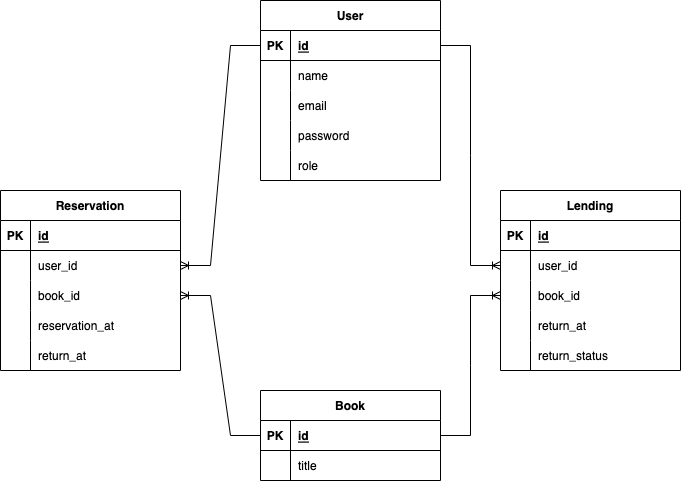

The diagram above was exported from draw.io. Its source (the exported page's mxGraphModel, read from the mxfile embedded in the PNG):
<mxGraphModel dx="928" dy="1634" grid="1" gridSize="10" guides="1" tooltips="1" connect="1" arrows="1" fold="1" page="1" pageScale="1" pageWidth="850" pageHeight="1100" math="0" shadow="0">
  <root>
    <mxCell id="0" />
    <mxCell id="1" parent="0" />
    <mxCell id="2" value="User" style="shape=table;startSize=30;container=1;collapsible=1;childLayout=tableLayout;fixedRows=1;rowLines=0;fontStyle=1;align=center;resizeLast=1;" vertex="1" parent="1">
      <mxGeometry x="480" y="-240" width="180" height="180" as="geometry" />
    </mxCell>
    <mxCell id="3" value="" style="shape=tableRow;horizontal=0;startSize=0;swimlaneHead=0;swimlaneBody=0;fillColor=none;collapsible=0;dropTarget=0;points=[[0,0.5],[1,0.5]];portConstraint=eastwest;top=0;left=0;right=0;bottom=1;" vertex="1" parent="2">
      <mxGeometry y="30" width="180" height="30" as="geometry" />
    </mxCell>
    <mxCell id="4" value="PK" style="shape=partialRectangle;connectable=0;fillColor=none;top=0;left=0;bottom=0;right=0;fontStyle=1;overflow=hidden;" vertex="1" parent="3">
      <mxGeometry width="30" height="30" as="geometry">
        <mxRectangle width="30" height="30" as="alternateBounds" />
      </mxGeometry>
    </mxCell>
    <mxCell id="5" value="id" style="shape=partialRectangle;connectable=0;fillColor=none;top=0;left=0;bottom=0;right=0;align=left;spacingLeft=6;fontStyle=5;overflow=hidden;" vertex="1" parent="3">
      <mxGeometry x="30" width="150" height="30" as="geometry">
        <mxRectangle width="150" height="30" as="alternateBounds" />
      </mxGeometry>
    </mxCell>
    <mxCell id="6" value="" style="shape=tableRow;horizontal=0;startSize=0;swimlaneHead=0;swimlaneBody=0;fillColor=none;collapsible=0;dropTarget=0;points=[[0,0.5],[1,0.5]];portConstraint=eastwest;top=0;left=0;right=0;bottom=0;" vertex="1" parent="2">
      <mxGeometry y="60" width="180" height="30" as="geometry" />
    </mxCell>
    <mxCell id="7" value="" style="shape=partialRectangle;connectable=0;fillColor=none;top=0;left=0;bottom=0;right=0;editable=1;overflow=hidden;" vertex="1" parent="6">
      <mxGeometry width="30" height="30" as="geometry">
        <mxRectangle width="30" height="30" as="alternateBounds" />
      </mxGeometry>
    </mxCell>
    <mxCell id="8" value="name" style="shape=partialRectangle;connectable=0;fillColor=none;top=0;left=0;bottom=0;right=0;align=left;spacingLeft=6;overflow=hidden;" vertex="1" parent="6">
      <mxGeometry x="30" width="150" height="30" as="geometry">
        <mxRectangle width="150" height="30" as="alternateBounds" />
      </mxGeometry>
    </mxCell>
    <mxCell id="9" value="" style="shape=tableRow;horizontal=0;startSize=0;swimlaneHead=0;swimlaneBody=0;fillColor=none;collapsible=0;dropTarget=0;points=[[0,0.5],[1,0.5]];portConstraint=eastwest;top=0;left=0;right=0;bottom=0;" vertex="1" parent="2">
      <mxGeometry y="90" width="180" height="30" as="geometry" />
    </mxCell>
    <mxCell id="10" value="" style="shape=partialRectangle;connectable=0;fillColor=none;top=0;left=0;bottom=0;right=0;editable=1;overflow=hidden;" vertex="1" parent="9">
      <mxGeometry width="30" height="30" as="geometry">
        <mxRectangle width="30" height="30" as="alternateBounds" />
      </mxGeometry>
    </mxCell>
    <mxCell id="11" value="email" style="shape=partialRectangle;connectable=0;fillColor=none;top=0;left=0;bottom=0;right=0;align=left;spacingLeft=6;overflow=hidden;" vertex="1" parent="9">
      <mxGeometry x="30" width="150" height="30" as="geometry">
        <mxRectangle width="150" height="30" as="alternateBounds" />
      </mxGeometry>
    </mxCell>
    <mxCell id="12" value="" style="shape=tableRow;horizontal=0;startSize=0;swimlaneHead=0;swimlaneBody=0;fillColor=none;collapsible=0;dropTarget=0;points=[[0,0.5],[1,0.5]];portConstraint=eastwest;top=0;left=0;right=0;bottom=0;" vertex="1" parent="2">
      <mxGeometry y="120" width="180" height="30" as="geometry" />
    </mxCell>
    <mxCell id="13" value="" style="shape=partialRectangle;connectable=0;fillColor=none;top=0;left=0;bottom=0;right=0;editable=1;overflow=hidden;" vertex="1" parent="12">
      <mxGeometry width="30" height="30" as="geometry">
        <mxRectangle width="30" height="30" as="alternateBounds" />
      </mxGeometry>
    </mxCell>
    <mxCell id="14" value="password" style="shape=partialRectangle;connectable=0;fillColor=none;top=0;left=0;bottom=0;right=0;align=left;spacingLeft=6;overflow=hidden;" vertex="1" parent="12">
      <mxGeometry x="30" width="150" height="30" as="geometry">
        <mxRectangle width="150" height="30" as="alternateBounds" />
      </mxGeometry>
    </mxCell>
    <mxCell id="61" value="" style="shape=tableRow;horizontal=0;startSize=0;swimlaneHead=0;swimlaneBody=0;fillColor=none;collapsible=0;dropTarget=0;points=[[0,0.5],[1,0.5]];portConstraint=eastwest;top=0;left=0;right=0;bottom=0;" vertex="1" parent="2">
      <mxGeometry y="150" width="180" height="30" as="geometry" />
    </mxCell>
    <mxCell id="62" value="" style="shape=partialRectangle;connectable=0;fillColor=none;top=0;left=0;bottom=0;right=0;editable=1;overflow=hidden;" vertex="1" parent="61">
      <mxGeometry width="30" height="30" as="geometry">
        <mxRectangle width="30" height="30" as="alternateBounds" />
      </mxGeometry>
    </mxCell>
    <mxCell id="63" value="role" style="shape=partialRectangle;connectable=0;fillColor=none;top=0;left=0;bottom=0;right=0;align=left;spacingLeft=6;overflow=hidden;" vertex="1" parent="61">
      <mxGeometry x="30" width="150" height="30" as="geometry">
        <mxRectangle width="150" height="30" as="alternateBounds" />
      </mxGeometry>
    </mxCell>
    <mxCell id="15" value="Book" style="shape=table;startSize=30;container=1;collapsible=1;childLayout=tableLayout;fixedRows=1;rowLines=0;fontStyle=1;align=center;resizeLast=1;" vertex="1" parent="1">
      <mxGeometry x="480" y="150" width="180" height="90" as="geometry" />
    </mxCell>
    <mxCell id="16" value="" style="shape=tableRow;horizontal=0;startSize=0;swimlaneHead=0;swimlaneBody=0;fillColor=none;collapsible=0;dropTarget=0;points=[[0,0.5],[1,0.5]];portConstraint=eastwest;top=0;left=0;right=0;bottom=1;" vertex="1" parent="15">
      <mxGeometry y="30" width="180" height="30" as="geometry" />
    </mxCell>
    <mxCell id="17" value="PK" style="shape=partialRectangle;connectable=0;fillColor=none;top=0;left=0;bottom=0;right=0;fontStyle=1;overflow=hidden;" vertex="1" parent="16">
      <mxGeometry width="30" height="30" as="geometry">
        <mxRectangle width="30" height="30" as="alternateBounds" />
      </mxGeometry>
    </mxCell>
    <mxCell id="18" value="id" style="shape=partialRectangle;connectable=0;fillColor=none;top=0;left=0;bottom=0;right=0;align=left;spacingLeft=6;fontStyle=5;overflow=hidden;" vertex="1" parent="16">
      <mxGeometry x="30" width="150" height="30" as="geometry">
        <mxRectangle width="150" height="30" as="alternateBounds" />
      </mxGeometry>
    </mxCell>
    <mxCell id="19" value="" style="shape=tableRow;horizontal=0;startSize=0;swimlaneHead=0;swimlaneBody=0;fillColor=none;collapsible=0;dropTarget=0;points=[[0,0.5],[1,0.5]];portConstraint=eastwest;top=0;left=0;right=0;bottom=0;" vertex="1" parent="15">
      <mxGeometry y="60" width="180" height="30" as="geometry" />
    </mxCell>
    <mxCell id="20" value="" style="shape=partialRectangle;connectable=0;fillColor=none;top=0;left=0;bottom=0;right=0;editable=1;overflow=hidden;" vertex="1" parent="19">
      <mxGeometry width="30" height="30" as="geometry">
        <mxRectangle width="30" height="30" as="alternateBounds" />
      </mxGeometry>
    </mxCell>
    <mxCell id="21" value="title" style="shape=partialRectangle;connectable=0;fillColor=none;top=0;left=0;bottom=0;right=0;align=left;spacingLeft=6;overflow=hidden;" vertex="1" parent="19">
      <mxGeometry x="30" width="150" height="30" as="geometry">
        <mxRectangle width="150" height="30" as="alternateBounds" />
      </mxGeometry>
    </mxCell>
    <mxCell id="28" value="Reservation" style="shape=table;startSize=30;container=1;collapsible=1;childLayout=tableLayout;fixedRows=1;rowLines=0;fontStyle=1;align=center;resizeLast=1;" vertex="1" parent="1">
      <mxGeometry x="220" y="-50" width="180" height="180" as="geometry" />
    </mxCell>
    <mxCell id="29" value="" style="shape=tableRow;horizontal=0;startSize=0;swimlaneHead=0;swimlaneBody=0;fillColor=none;collapsible=0;dropTarget=0;points=[[0,0.5],[1,0.5]];portConstraint=eastwest;top=0;left=0;right=0;bottom=1;" vertex="1" parent="28">
      <mxGeometry y="30" width="180" height="30" as="geometry" />
    </mxCell>
    <mxCell id="30" value="PK" style="shape=partialRectangle;connectable=0;fillColor=none;top=0;left=0;bottom=0;right=0;fontStyle=1;overflow=hidden;" vertex="1" parent="29">
      <mxGeometry width="30" height="30" as="geometry">
        <mxRectangle width="30" height="30" as="alternateBounds" />
      </mxGeometry>
    </mxCell>
    <mxCell id="31" value="id" style="shape=partialRectangle;connectable=0;fillColor=none;top=0;left=0;bottom=0;right=0;align=left;spacingLeft=6;fontStyle=5;overflow=hidden;" vertex="1" parent="29">
      <mxGeometry x="30" width="150" height="30" as="geometry">
        <mxRectangle width="150" height="30" as="alternateBounds" />
      </mxGeometry>
    </mxCell>
    <mxCell id="32" value="" style="shape=tableRow;horizontal=0;startSize=0;swimlaneHead=0;swimlaneBody=0;fillColor=none;collapsible=0;dropTarget=0;points=[[0,0.5],[1,0.5]];portConstraint=eastwest;top=0;left=0;right=0;bottom=0;" vertex="1" parent="28">
      <mxGeometry y="60" width="180" height="30" as="geometry" />
    </mxCell>
    <mxCell id="33" value="" style="shape=partialRectangle;connectable=0;fillColor=none;top=0;left=0;bottom=0;right=0;editable=1;overflow=hidden;" vertex="1" parent="32">
      <mxGeometry width="30" height="30" as="geometry">
        <mxRectangle width="30" height="30" as="alternateBounds" />
      </mxGeometry>
    </mxCell>
    <mxCell id="34" value="user_id" style="shape=partialRectangle;connectable=0;fillColor=none;top=0;left=0;bottom=0;right=0;align=left;spacingLeft=6;overflow=hidden;" vertex="1" parent="32">
      <mxGeometry x="30" width="150" height="30" as="geometry">
        <mxRectangle width="150" height="30" as="alternateBounds" />
      </mxGeometry>
    </mxCell>
    <mxCell id="35" value="" style="shape=tableRow;horizontal=0;startSize=0;swimlaneHead=0;swimlaneBody=0;fillColor=none;collapsible=0;dropTarget=0;points=[[0,0.5],[1,0.5]];portConstraint=eastwest;top=0;left=0;right=0;bottom=0;" vertex="1" parent="28">
      <mxGeometry y="90" width="180" height="30" as="geometry" />
    </mxCell>
    <mxCell id="36" value="" style="shape=partialRectangle;connectable=0;fillColor=none;top=0;left=0;bottom=0;right=0;editable=1;overflow=hidden;" vertex="1" parent="35">
      <mxGeometry width="30" height="30" as="geometry">
        <mxRectangle width="30" height="30" as="alternateBounds" />
      </mxGeometry>
    </mxCell>
    <mxCell id="37" value="book_id" style="shape=partialRectangle;connectable=0;fillColor=none;top=0;left=0;bottom=0;right=0;align=left;spacingLeft=6;overflow=hidden;" vertex="1" parent="35">
      <mxGeometry x="30" width="150" height="30" as="geometry">
        <mxRectangle width="150" height="30" as="alternateBounds" />
      </mxGeometry>
    </mxCell>
    <mxCell id="38" value="" style="shape=tableRow;horizontal=0;startSize=0;swimlaneHead=0;swimlaneBody=0;fillColor=none;collapsible=0;dropTarget=0;points=[[0,0.5],[1,0.5]];portConstraint=eastwest;top=0;left=0;right=0;bottom=0;" vertex="1" parent="28">
      <mxGeometry y="120" width="180" height="30" as="geometry" />
    </mxCell>
    <mxCell id="39" value="" style="shape=partialRectangle;connectable=0;fillColor=none;top=0;left=0;bottom=0;right=0;editable=1;overflow=hidden;" vertex="1" parent="38">
      <mxGeometry width="30" height="30" as="geometry">
        <mxRectangle width="30" height="30" as="alternateBounds" />
      </mxGeometry>
    </mxCell>
    <mxCell id="40" value="reservation_at" style="shape=partialRectangle;connectable=0;fillColor=none;top=0;left=0;bottom=0;right=0;align=left;spacingLeft=6;overflow=hidden;" vertex="1" parent="38">
      <mxGeometry x="30" width="150" height="30" as="geometry">
        <mxRectangle width="150" height="30" as="alternateBounds" />
      </mxGeometry>
    </mxCell>
    <mxCell id="54" value="" style="shape=tableRow;horizontal=0;startSize=0;swimlaneHead=0;swimlaneBody=0;fillColor=none;collapsible=0;dropTarget=0;points=[[0,0.5],[1,0.5]];portConstraint=eastwest;top=0;left=0;right=0;bottom=0;" vertex="1" parent="28">
      <mxGeometry y="150" width="180" height="30" as="geometry" />
    </mxCell>
    <mxCell id="55" value="" style="shape=partialRectangle;connectable=0;fillColor=none;top=0;left=0;bottom=0;right=0;editable=1;overflow=hidden;" vertex="1" parent="54">
      <mxGeometry width="30" height="30" as="geometry">
        <mxRectangle width="30" height="30" as="alternateBounds" />
      </mxGeometry>
    </mxCell>
    <mxCell id="56" value="return_at" style="shape=partialRectangle;connectable=0;fillColor=none;top=0;left=0;bottom=0;right=0;align=left;spacingLeft=6;overflow=hidden;" vertex="1" parent="54">
      <mxGeometry x="30" width="150" height="30" as="geometry">
        <mxRectangle width="150" height="30" as="alternateBounds" />
      </mxGeometry>
    </mxCell>
    <mxCell id="41" value="Lending" style="shape=table;startSize=30;container=1;collapsible=1;childLayout=tableLayout;fixedRows=1;rowLines=0;fontStyle=1;align=center;resizeLast=1;" vertex="1" parent="1">
      <mxGeometry x="720" y="-50" width="180" height="180" as="geometry" />
    </mxCell>
    <mxCell id="42" value="" style="shape=tableRow;horizontal=0;startSize=0;swimlaneHead=0;swimlaneBody=0;fillColor=none;collapsible=0;dropTarget=0;points=[[0,0.5],[1,0.5]];portConstraint=eastwest;top=0;left=0;right=0;bottom=1;" vertex="1" parent="41">
      <mxGeometry y="30" width="180" height="30" as="geometry" />
    </mxCell>
    <mxCell id="43" value="PK" style="shape=partialRectangle;connectable=0;fillColor=none;top=0;left=0;bottom=0;right=0;fontStyle=1;overflow=hidden;" vertex="1" parent="42">
      <mxGeometry width="30" height="30" as="geometry">
        <mxRectangle width="30" height="30" as="alternateBounds" />
      </mxGeometry>
    </mxCell>
    <mxCell id="44" value="id" style="shape=partialRectangle;connectable=0;fillColor=none;top=0;left=0;bottom=0;right=0;align=left;spacingLeft=6;fontStyle=5;overflow=hidden;" vertex="1" parent="42">
      <mxGeometry x="30" width="150" height="30" as="geometry">
        <mxRectangle width="150" height="30" as="alternateBounds" />
      </mxGeometry>
    </mxCell>
    <mxCell id="45" value="" style="shape=tableRow;horizontal=0;startSize=0;swimlaneHead=0;swimlaneBody=0;fillColor=none;collapsible=0;dropTarget=0;points=[[0,0.5],[1,0.5]];portConstraint=eastwest;top=0;left=0;right=0;bottom=0;" vertex="1" parent="41">
      <mxGeometry y="60" width="180" height="30" as="geometry" />
    </mxCell>
    <mxCell id="46" value="" style="shape=partialRectangle;connectable=0;fillColor=none;top=0;left=0;bottom=0;right=0;editable=1;overflow=hidden;" vertex="1" parent="45">
      <mxGeometry width="30" height="30" as="geometry">
        <mxRectangle width="30" height="30" as="alternateBounds" />
      </mxGeometry>
    </mxCell>
    <mxCell id="47" value="user_id" style="shape=partialRectangle;connectable=0;fillColor=none;top=0;left=0;bottom=0;right=0;align=left;spacingLeft=6;overflow=hidden;" vertex="1" parent="45">
      <mxGeometry x="30" width="150" height="30" as="geometry">
        <mxRectangle width="150" height="30" as="alternateBounds" />
      </mxGeometry>
    </mxCell>
    <mxCell id="48" value="" style="shape=tableRow;horizontal=0;startSize=0;swimlaneHead=0;swimlaneBody=0;fillColor=none;collapsible=0;dropTarget=0;points=[[0,0.5],[1,0.5]];portConstraint=eastwest;top=0;left=0;right=0;bottom=0;" vertex="1" parent="41">
      <mxGeometry y="90" width="180" height="30" as="geometry" />
    </mxCell>
    <mxCell id="49" value="" style="shape=partialRectangle;connectable=0;fillColor=none;top=0;left=0;bottom=0;right=0;editable=1;overflow=hidden;" vertex="1" parent="48">
      <mxGeometry width="30" height="30" as="geometry">
        <mxRectangle width="30" height="30" as="alternateBounds" />
      </mxGeometry>
    </mxCell>
    <mxCell id="50" value="book_id" style="shape=partialRectangle;connectable=0;fillColor=none;top=0;left=0;bottom=0;right=0;align=left;spacingLeft=6;overflow=hidden;" vertex="1" parent="48">
      <mxGeometry x="30" width="150" height="30" as="geometry">
        <mxRectangle width="150" height="30" as="alternateBounds" />
      </mxGeometry>
    </mxCell>
    <mxCell id="51" value="" style="shape=tableRow;horizontal=0;startSize=0;swimlaneHead=0;swimlaneBody=0;fillColor=none;collapsible=0;dropTarget=0;points=[[0,0.5],[1,0.5]];portConstraint=eastwest;top=0;left=0;right=0;bottom=0;" vertex="1" parent="41">
      <mxGeometry y="120" width="180" height="30" as="geometry" />
    </mxCell>
    <mxCell id="52" value="" style="shape=partialRectangle;connectable=0;fillColor=none;top=0;left=0;bottom=0;right=0;editable=1;overflow=hidden;" vertex="1" parent="51">
      <mxGeometry width="30" height="30" as="geometry">
        <mxRectangle width="30" height="30" as="alternateBounds" />
      </mxGeometry>
    </mxCell>
    <mxCell id="53" value="return_at" style="shape=partialRectangle;connectable=0;fillColor=none;top=0;left=0;bottom=0;right=0;align=left;spacingLeft=6;overflow=hidden;" vertex="1" parent="51">
      <mxGeometry x="30" width="150" height="30" as="geometry">
        <mxRectangle width="150" height="30" as="alternateBounds" />
      </mxGeometry>
    </mxCell>
    <mxCell id="64" value="" style="shape=tableRow;horizontal=0;startSize=0;swimlaneHead=0;swimlaneBody=0;fillColor=none;collapsible=0;dropTarget=0;points=[[0,0.5],[1,0.5]];portConstraint=eastwest;top=0;left=0;right=0;bottom=0;" vertex="1" parent="41">
      <mxGeometry y="150" width="180" height="30" as="geometry" />
    </mxCell>
    <mxCell id="65" value="" style="shape=partialRectangle;connectable=0;fillColor=none;top=0;left=0;bottom=0;right=0;editable=1;overflow=hidden;" vertex="1" parent="64">
      <mxGeometry width="30" height="30" as="geometry">
        <mxRectangle width="30" height="30" as="alternateBounds" />
      </mxGeometry>
    </mxCell>
    <mxCell id="66" value="return_status" style="shape=partialRectangle;connectable=0;fillColor=none;top=0;left=0;bottom=0;right=0;align=left;spacingLeft=6;overflow=hidden;" vertex="1" parent="64">
      <mxGeometry x="30" width="150" height="30" as="geometry">
        <mxRectangle width="150" height="30" as="alternateBounds" />
      </mxGeometry>
    </mxCell>
    <mxCell id="57" value="" style="edgeStyle=entityRelationEdgeStyle;fontSize=12;html=1;endArrow=ERoneToMany;rounded=0;exitX=0;exitY=0.5;exitDx=0;exitDy=0;entryX=1;entryY=0.5;entryDx=0;entryDy=0;" edge="1" parent="1" source="3" target="32">
      <mxGeometry width="100" height="100" relative="1" as="geometry">
        <mxPoint x="510" y="160" as="sourcePoint" />
        <mxPoint x="610" y="60" as="targetPoint" />
      </mxGeometry>
    </mxCell>
    <mxCell id="58" value="" style="edgeStyle=entityRelationEdgeStyle;fontSize=12;html=1;endArrow=ERoneToMany;rounded=0;exitX=0;exitY=0.5;exitDx=0;exitDy=0;entryX=1;entryY=0.5;entryDx=0;entryDy=0;" edge="1" parent="1" source="16" target="35">
      <mxGeometry width="100" height="100" relative="1" as="geometry">
        <mxPoint x="510" y="100" as="sourcePoint" />
        <mxPoint x="610" as="targetPoint" />
      </mxGeometry>
    </mxCell>
    <mxCell id="59" value="" style="edgeStyle=entityRelationEdgeStyle;fontSize=12;html=1;endArrow=ERoneToMany;rounded=0;exitX=1;exitY=0.5;exitDx=0;exitDy=0;entryX=0;entryY=0.5;entryDx=0;entryDy=0;" edge="1" parent="1" source="16" target="48">
      <mxGeometry width="100" height="100" relative="1" as="geometry">
        <mxPoint x="510" y="100" as="sourcePoint" />
        <mxPoint x="610" as="targetPoint" />
      </mxGeometry>
    </mxCell>
    <mxCell id="60" value="" style="edgeStyle=entityRelationEdgeStyle;fontSize=12;html=1;endArrow=ERoneToMany;rounded=0;exitX=1;exitY=0.5;exitDx=0;exitDy=0;entryX=0;entryY=0.5;entryDx=0;entryDy=0;" edge="1" parent="1" source="3" target="45">
      <mxGeometry width="100" height="100" relative="1" as="geometry">
        <mxPoint x="510" y="100" as="sourcePoint" />
        <mxPoint x="610" as="targetPoint" />
      </mxGeometry>
    </mxCell>
  </root>
</mxGraphModel>